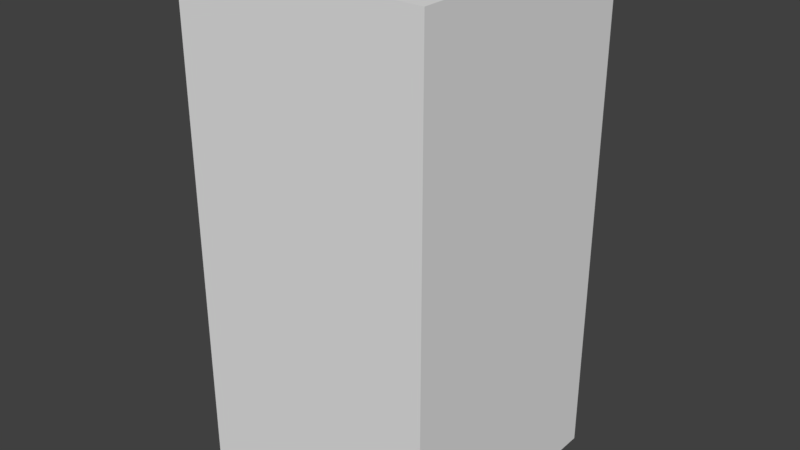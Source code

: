# Source: A_PillarLow_0.2x0.2x0.2.blend  (saved by Blender 2.79.0; exported with 4.5.12 LTS)
import bpy
from mathutils import Matrix  # noqa: F401  (used for matrix-valued properties, if any)

bpy.ops.wm.read_factory_settings(use_empty=True)
scene = bpy.context.scene
scene.name = 'Scene'

# ---- collections
col_collection_1 = bpy.data.collections.new('Collection 1'); scene.collection.children.link(col_collection_1)

# ---- world
world_world = bpy.data.worlds.new('World'); scene.world = world_world
world_world.color = (0.05088, 0.05088, 0.05088)
world_world.use_sun_shadow = False
world_world.sun_shadow_jitter_overblur = 0.0
world_world.cycles.sampling_method = 'MANUAL'

# ---- meshes
me_cube_001 = bpy.data.meshes.new('Cube.001')
me_cube_001.from_pydata([(0.0, 0.0, -0.2), (0.0, -0.2, -0.2), (-0.2, -0.2, -0.2), (-0.2, 4.768e-07, -0.2), (4.768e-07, -4.768e-07, 0.2), (-7.153e-07, -0.2, 0.2), (-0.2, -0.2, 0.2), (-0.2, 0.0, 0.2)], [], [(0, 1, 2, 3), (4, 7, 6, 5), (1, 0, 4, 5), (3, 2, 6, 7), (4, 0, 3, 7), (2, 1, 5, 6)])
me_cube_001.use_remesh_preserve_volume = False
me_cube_001.use_remesh_preserve_attributes = False
me_cube_001.use_mirror_vertex_groups = False
me_cube_001.update()

# ---- objects
ob_pillarlow_0_2x0_2x0_2 = bpy.data.objects.new('PillarLow_0.2x0.2x0.2', me_cube_001)

# ---- transforms, parenting, visibility, modifiers, constraints
ob_pillarlow_0_2x0_2x0_2.location = (0.0, 0.0, 0.0)
ob_pillarlow_0_2x0_2x0_2.lock_rotations_4d = False
ob_pillarlow_0_2x0_2x0_2.empty_display_type = 'ARROWS'
ob_pillarlow_0_2x0_2x0_2.lineart.crease_threshold = 0.0

# ---- collection membership
col_collection_1.objects.link(ob_pillarlow_0_2x0_2x0_2)

# ---- scene / render settings (as saved in the file)
scene.frame_start = 1; scene.frame_end = 250; scene.frame_set(1)
scene.render.engine = 'BLENDER_EEVEE_NEXT'
scene.render.resolution_percentage = 50
scene.render.dither_intensity = 0.0
scene.cycles.use_denoising = False
scene.cycles.samples = 128
scene.cycles.sampling_pattern = 'TABULATED_SOBOL'
scene.cycles.use_adaptive_sampling = False
scene.cycles.use_light_tree = False
scene.cycles.blur_glossy = 0.0
scene.cycles.sample_clamp_indirect = 0.0
scene.view_settings.view_transform = 'Standard'
bpy.context.view_layer.update()

# ---- added for rendering (the .blend has no active camera and no usable light): camera, sun
cam_auto = bpy.data.cameras.new('AutoCamera')
cam_auto.lens = 50.0
cam_auto.sensor_width = 36.0
cam_auto.clip_end = 1000.0
ob_auto_camera = bpy.data.objects.new('AutoCamera', cam_auto)
scene.collection.objects.link(ob_auto_camera)
ob_auto_camera.location = (0.353267, -0.64392, 0.362613)
ob_auto_camera.rotation_euler = (1.09748, -7.21219e-08, 0.694738)
scene.camera = ob_auto_camera
light_auto_sun = bpy.data.lights.new('AutoSun', 'SUN')
light_auto_sun.energy = 3.0
light_auto_sun.angle = 0.0523599
ob_auto_sun = bpy.data.objects.new('AutoSun', light_auto_sun)
scene.collection.objects.link(ob_auto_sun)
ob_auto_sun.rotation_euler = (0.872665, 0.174533, 0.523599)
bpy.context.view_layer.update()
